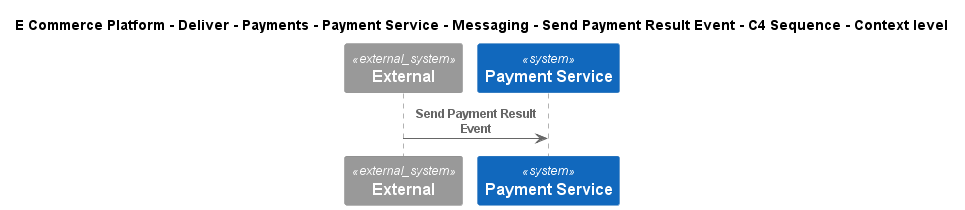

The diagram above was rendered by PlantUML. Its source (embedded in the PNG):
@startuml
!include ..\..\..\..\..\..\..\..\..\.c4s\C4_Sequence.puml
SHOW_FOOT_BOXES()

title E Commerce Platform - Deliver - Payments - Payment Service - Messaging - Send Payment Result Event - C4 Sequence - Context level

System_Ext(C4InterFlow.SoftwareSystems.ExternalSystem, "External", "")
System(ECommercePlatform.Deliver.Payments.SoftwareSystems.PaymentService, "Payment Service", "")

Rel(C4InterFlow.SoftwareSystems.ExternalSystem, ECommercePlatform.Deliver.Payments.SoftwareSystems.PaymentService, "Send Payment Result Event")


@enduml